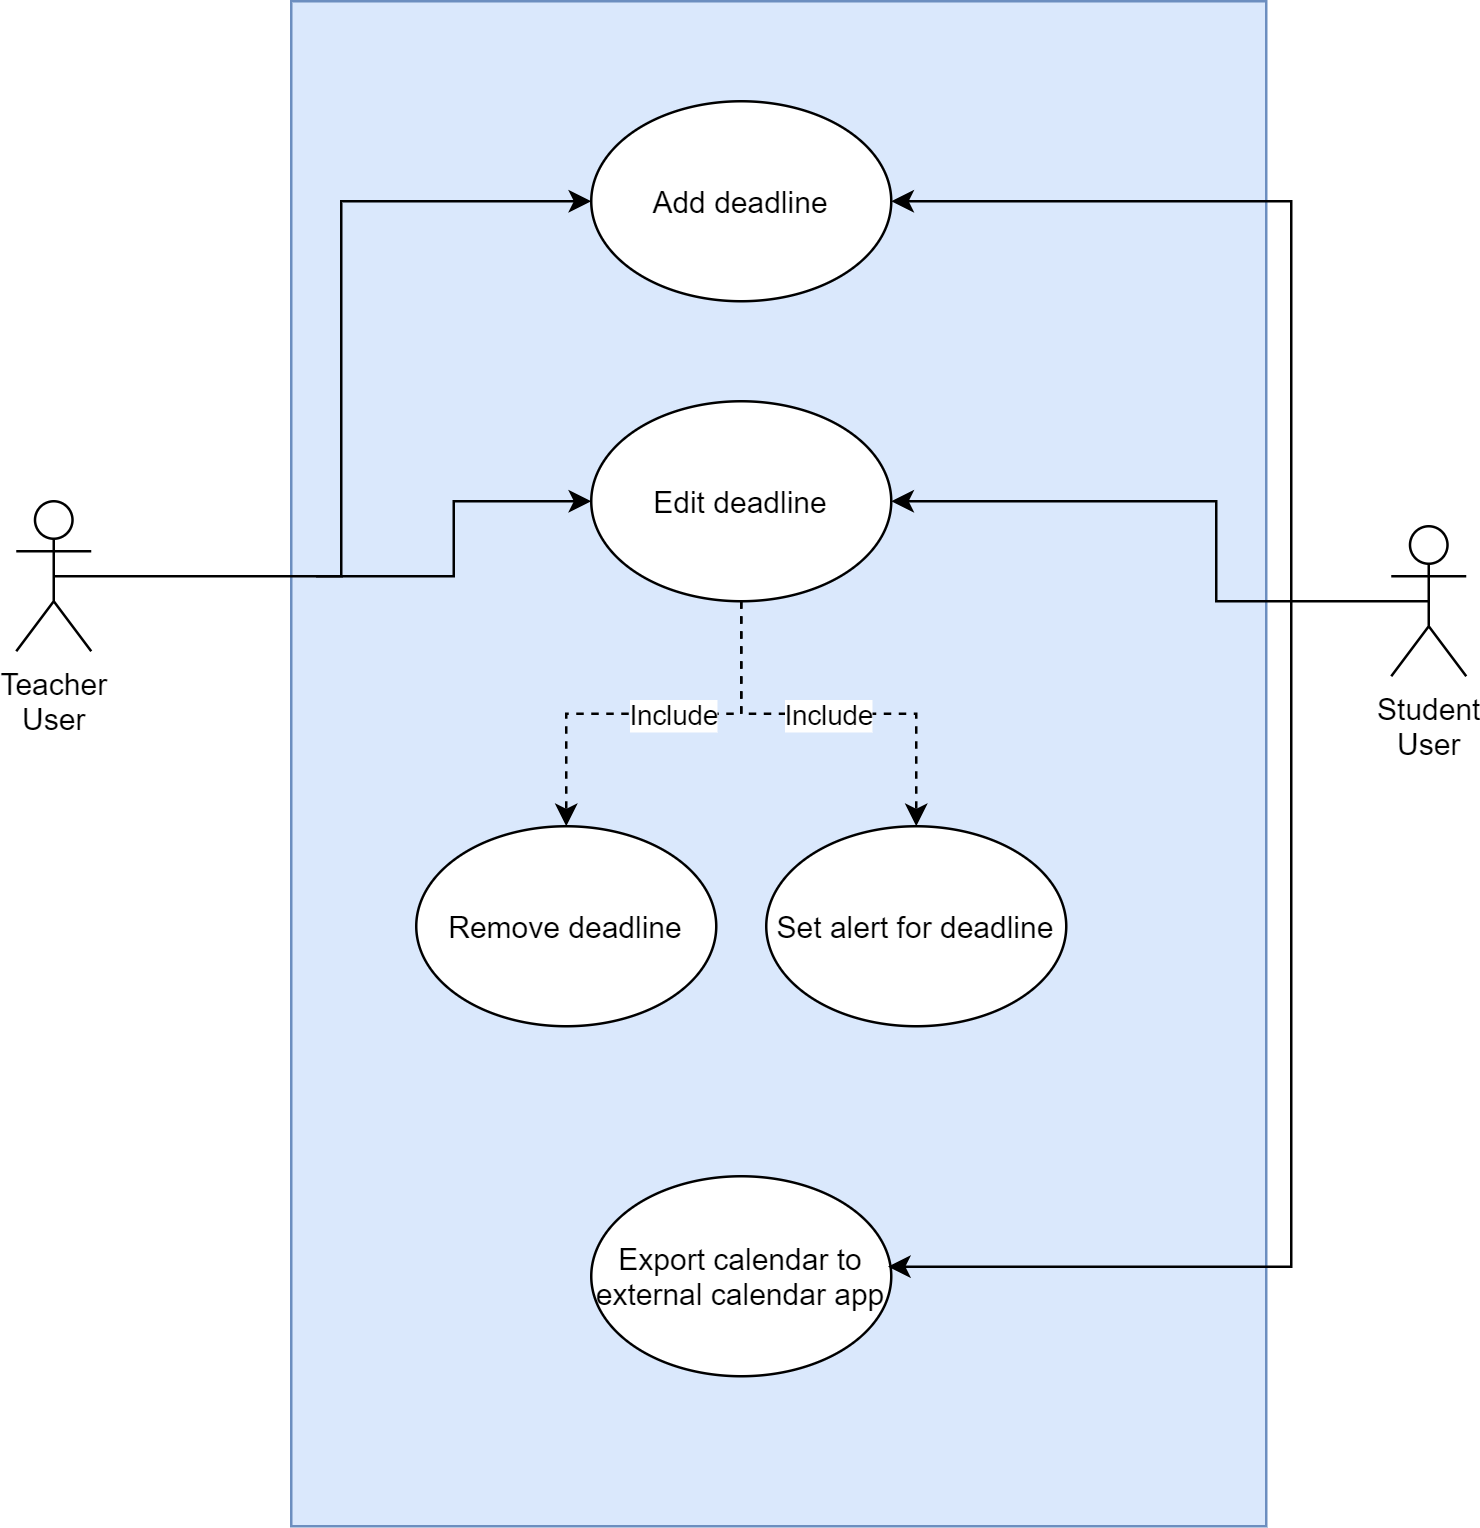

The diagram above was exported from draw.io. Its source (the exported page's mxGraphModel, read from the mxfile embedded in the PNG):
<mxGraphModel dx="1422" dy="762" grid="1" gridSize="10" guides="1" tooltips="1" connect="1" arrows="1" fold="1" page="1" pageScale="1" pageWidth="1169" pageHeight="827" math="0" shadow="0">
  <root>
    <mxCell id="0" />
    <mxCell id="1" parent="0" />
    <mxCell id="g_A0F0z0VCyxFJJdMzy6-78" value="" style="rounded=0;whiteSpace=wrap;html=1;fillColor=#dae8fc;strokeColor=#6c8ebf;" vertex="1" parent="1">
      <mxGeometry x="405" y="109" width="390" height="610" as="geometry" />
    </mxCell>
    <mxCell id="g_A0F0z0VCyxFJJdMzy6-47" value="Add deadline" style="ellipse;whiteSpace=wrap;html=1;" vertex="1" parent="1">
      <mxGeometry x="525" y="149" width="120" height="80" as="geometry" />
    </mxCell>
    <mxCell id="g_A0F0z0VCyxFJJdMzy6-68" value="" style="edgeStyle=orthogonalEdgeStyle;rounded=0;orthogonalLoop=1;jettySize=auto;html=1;entryX=0.5;entryY=0;entryDx=0;entryDy=0;dashed=1;" edge="1" parent="1" source="g_A0F0z0VCyxFJJdMzy6-48" target="g_A0F0z0VCyxFJJdMzy6-51">
      <mxGeometry relative="1" as="geometry">
        <mxPoint x="655" y="309" as="targetPoint" />
      </mxGeometry>
    </mxCell>
    <mxCell id="g_A0F0z0VCyxFJJdMzy6-69" value="Include" style="edgeLabel;html=1;align=center;verticalAlign=middle;resizable=0;points=[];" vertex="1" connectable="0" parent="g_A0F0z0VCyxFJJdMzy6-68">
      <mxGeometry x="-0.0135" relative="1" as="geometry">
        <mxPoint as="offset" />
      </mxGeometry>
    </mxCell>
    <mxCell id="g_A0F0z0VCyxFJJdMzy6-71" value="" style="edgeStyle=orthogonalEdgeStyle;rounded=0;orthogonalLoop=1;jettySize=auto;html=1;dashed=1;" edge="1" parent="1" source="g_A0F0z0VCyxFJJdMzy6-48" target="g_A0F0z0VCyxFJJdMzy6-49">
      <mxGeometry relative="1" as="geometry">
        <mxPoint x="515" y="429" as="targetPoint" />
      </mxGeometry>
    </mxCell>
    <mxCell id="g_A0F0z0VCyxFJJdMzy6-72" value="Include" style="edgeLabel;html=1;align=center;verticalAlign=middle;resizable=0;points=[];" vertex="1" connectable="0" parent="g_A0F0z0VCyxFJJdMzy6-71">
      <mxGeometry x="-0.0889" relative="1" as="geometry">
        <mxPoint as="offset" />
      </mxGeometry>
    </mxCell>
    <mxCell id="g_A0F0z0VCyxFJJdMzy6-48" value="Edit deadline&lt;br&gt;" style="ellipse;whiteSpace=wrap;html=1;" vertex="1" parent="1">
      <mxGeometry x="525" y="269" width="120" height="80" as="geometry" />
    </mxCell>
    <mxCell id="g_A0F0z0VCyxFJJdMzy6-49" value="Remove deadline" style="ellipse;whiteSpace=wrap;html=1;" vertex="1" parent="1">
      <mxGeometry x="455" y="439" width="120" height="80" as="geometry" />
    </mxCell>
    <mxCell id="g_A0F0z0VCyxFJJdMzy6-50" value="Export calendar to external calendar app" style="ellipse;whiteSpace=wrap;html=1;" vertex="1" parent="1">
      <mxGeometry x="525" y="579" width="120" height="80" as="geometry" />
    </mxCell>
    <mxCell id="g_A0F0z0VCyxFJJdMzy6-51" value="Set alert for deadline" style="ellipse;whiteSpace=wrap;html=1;" vertex="1" parent="1">
      <mxGeometry x="595" y="439" width="120" height="80" as="geometry" />
    </mxCell>
    <mxCell id="g_A0F0z0VCyxFJJdMzy6-76" style="edgeStyle=orthogonalEdgeStyle;rounded=0;orthogonalLoop=1;jettySize=auto;html=1;exitX=0.5;exitY=0.5;exitDx=0;exitDy=0;exitPerimeter=0;entryX=0;entryY=0.5;entryDx=0;entryDy=0;" edge="1" parent="1" source="g_A0F0z0VCyxFJJdMzy6-52" target="g_A0F0z0VCyxFJJdMzy6-47">
      <mxGeometry relative="1" as="geometry" />
    </mxCell>
    <mxCell id="g_A0F0z0VCyxFJJdMzy6-52" value="Teacher&lt;br&gt;User" style="shape=umlActor;verticalLabelPosition=bottom;labelBackgroundColor=#ffffff;verticalAlign=top;html=1;" vertex="1" parent="1">
      <mxGeometry x="295" y="309" width="30" height="60" as="geometry" />
    </mxCell>
    <mxCell id="g_A0F0z0VCyxFJJdMzy6-73" style="edgeStyle=orthogonalEdgeStyle;rounded=0;orthogonalLoop=1;jettySize=auto;html=1;exitX=0.5;exitY=0.5;exitDx=0;exitDy=0;exitPerimeter=0;entryX=1;entryY=0.5;entryDx=0;entryDy=0;" edge="1" parent="1" source="g_A0F0z0VCyxFJJdMzy6-1" target="g_A0F0z0VCyxFJJdMzy6-47">
      <mxGeometry relative="1" as="geometry">
        <Array as="points">
          <mxPoint x="805" y="349" />
          <mxPoint x="805" y="189" />
        </Array>
      </mxGeometry>
    </mxCell>
    <mxCell id="g_A0F0z0VCyxFJJdMzy6-1" value="Student&lt;br&gt;User" style="shape=umlActor;verticalLabelPosition=bottom;labelBackgroundColor=#ffffff;verticalAlign=top;html=1;" vertex="1" parent="1">
      <mxGeometry x="845" y="319" width="30" height="60" as="geometry" />
    </mxCell>
    <mxCell id="g_A0F0z0VCyxFJJdMzy6-74" style="edgeStyle=orthogonalEdgeStyle;rounded=0;orthogonalLoop=1;jettySize=auto;html=1;entryX=1;entryY=0.5;entryDx=0;entryDy=0;" edge="1" parent="1" target="g_A0F0z0VCyxFJJdMzy6-48">
      <mxGeometry relative="1" as="geometry">
        <mxPoint x="805" y="349" as="sourcePoint" />
        <mxPoint x="655" y="199" as="targetPoint" />
        <Array as="points">
          <mxPoint x="775" y="349" />
          <mxPoint x="775" y="309" />
        </Array>
      </mxGeometry>
    </mxCell>
    <mxCell id="g_A0F0z0VCyxFJJdMzy6-75" style="edgeStyle=orthogonalEdgeStyle;rounded=0;orthogonalLoop=1;jettySize=auto;html=1;entryX=0.989;entryY=0.452;entryDx=0;entryDy=0;entryPerimeter=0;" edge="1" parent="1" target="g_A0F0z0VCyxFJJdMzy6-50">
      <mxGeometry relative="1" as="geometry">
        <mxPoint x="805" y="349" as="sourcePoint" />
        <mxPoint x="655" y="319" as="targetPoint" />
        <Array as="points">
          <mxPoint x="805" y="615" />
        </Array>
      </mxGeometry>
    </mxCell>
    <mxCell id="g_A0F0z0VCyxFJJdMzy6-77" style="edgeStyle=orthogonalEdgeStyle;rounded=0;orthogonalLoop=1;jettySize=auto;html=1;entryX=0;entryY=0.5;entryDx=0;entryDy=0;" edge="1" parent="1" target="g_A0F0z0VCyxFJJdMzy6-48">
      <mxGeometry relative="1" as="geometry">
        <mxPoint x="415" y="339" as="sourcePoint" />
        <mxPoint x="535" y="199" as="targetPoint" />
      </mxGeometry>
    </mxCell>
  </root>
</mxGraphModel>